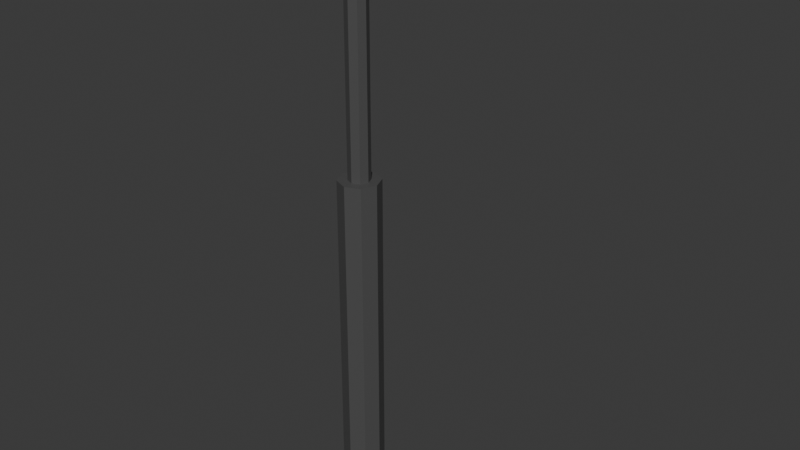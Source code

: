 # Source: lamp.blend  (saved by Blender 4.2.66; exported with 4.5.12 LTS)
import bpy
from mathutils import Matrix  # noqa: F401  (used for matrix-valued properties, if any)

bpy.ops.wm.read_factory_settings(use_empty=True)
scene = bpy.context.scene
scene.name = 'Scene'

# ---- collections
col_collection = bpy.data.collections.new('Collection'); scene.collection.children.link(col_collection)

# ---- materials (node trees are filled in below, after node groups)
mat_material_002 = bpy.data.materials.new('Material.002')
mat_material_003 = bpy.data.materials.new('Material.003')
mat_material_004 = bpy.data.materials.new('Material.004')

# ---- material node trees
mat_material_002.use_nodes = True; mat_material_002.node_tree.nodes.clear()
_N = mat_material_002.node_tree.nodes; _L = mat_material_002.node_tree.links
n0 = _N.new('ShaderNodeBsdfPrincipled'); n0.name = 'Principled BSDF'; n0.location = (10, 300)
n0.inputs[0].default_value = (0.07894, 0.07894, 0.07894, 1.0)
n1 = _N.new('ShaderNodeOutputMaterial'); n1.name = 'Material Output'; n1.location = (300, 300)
_L.new(n0.outputs[0], n1.inputs[0])
n1.is_active_output = True
mat_material_003.use_nodes = True; mat_material_003.node_tree.nodes.clear()
_N = mat_material_003.node_tree.nodes; _L = mat_material_003.node_tree.links
n0 = _N.new('ShaderNodeBsdfPrincipled'); n0.name = 'Principled BSDF'; n0.location = (10, 300)
n0.inputs[0].default_value = (0.1117, 0.1117, 0.1117, 1.0)
n1 = _N.new('ShaderNodeOutputMaterial'); n1.name = 'Material Output'; n1.location = (300, 300)
_L.new(n0.outputs[0], n1.inputs[0])
n1.is_active_output = True
mat_material_004.use_nodes = True; mat_material_004.node_tree.nodes.clear()
_N = mat_material_004.node_tree.nodes; _L = mat_material_004.node_tree.links
n0 = _N.new('ShaderNodeBsdfPrincipled'); n0.name = 'Principled BSDF'; n0.location = (10, 300)
n0.inputs[0].default_value = (0.6453, 0.5889, 0.09718, 1.0)
n1 = _N.new('ShaderNodeOutputMaterial'); n1.name = 'Material Output'; n1.location = (300, 300)
_L.new(n0.outputs[0], n1.inputs[0])
n1.is_active_output = True

# ---- world
world_world = bpy.data.worlds.new('World'); scene.world = world_world
world_world.use_nodes = True; world_world.node_tree.nodes.clear()
_N = world_world.node_tree.nodes; _L = world_world.node_tree.links
n0 = _N.new('ShaderNodeOutputWorld'); n0.name = 'World Output'; n0.location = (300, 300)
n1 = _N.new('ShaderNodeBackground'); n1.name = 'Background'; n1.location = (10, 300)
n1.inputs[0].default_value = (0.05088, 0.05088, 0.05088, 1.0)
_L.new(n1.outputs[0], n0.inputs[0])
n0.is_active_output = True
world_world.color = (0.05088, 0.05088, 0.05088)
world_world.sun_shadow_jitter_overblur = 0.0

# ---- meshes
me_cylinder = bpy.data.meshes.new('Cylinder')
me_cylinder.from_pydata([(0.0, 0.5215, -1.0), (0.0, 1.0, 1.0), (0.3688, 0.3688, -1.0), (0.7071, 0.7071, 1.0), (0.5215, 0.0, -1.0), (1.0, 0.0, 1.0), (0.3688, -0.3688, -1.0), (0.7071, -0.7071, 1.0), (0.0, -0.5215, -1.0), (0.0, -1.0, 1.0), (-0.3688, -0.3688, -1.0), (-0.7071, -0.7071, 1.0), (-0.5215, 0.0, -1.0), (-1.0, 0.0, 1.0), (-0.3688, 0.3688, -1.0), (-0.7071, 0.7071, 1.0), (0.0, 1.0, -1.0), (0.7071, 0.7071, -1.0), (1.0, 0.0, -1.0), (0.7071, -0.7071, -1.0), (0.0, -1.0, -1.0), (-0.7071, -0.7071, -1.0), (-1.0, 0.0, -1.0), (-0.7071, 0.7071, -1.0), (0.0, 0.5215, -2.522), (0.3688, 0.3688, -2.522), (0.5215, 0.0, -2.522), (0.3688, -0.3688, -2.522), (0.0, -0.5215, -2.522), (-0.3688, -0.3688, -2.522), (-0.5215, 0.0, -2.522), (-0.3688, 0.3688, -2.522)], [], [(16, 1, 3, 17), (17, 3, 5, 18), (18, 5, 7, 19), (19, 7, 9, 20), (20, 9, 11, 21), (21, 11, 13, 22), (3, 1, 15, 13, 11, 9, 7, 5), (22, 13, 15, 23), (23, 15, 1, 16), (10, 12, 30, 29), (2, 0, 16, 17), (4, 2, 17, 18), (6, 4, 18, 19), (8, 6, 19, 20), (10, 8, 20, 21), (12, 10, 21, 22), (14, 12, 22, 23), (0, 14, 23, 16), (24, 25, 26, 27, 28, 29, 30, 31), (6, 8, 28, 27), (2, 4, 26, 25), (12, 14, 31, 30), (8, 10, 29, 28), (4, 6, 27, 26), (0, 2, 25, 24), (14, 0, 24, 31)])
_uv = me_cylinder.uv_layers.new(name='UVMap')
_uv.uv.foreach_set('vector', [1.0, 0.5, 1.0, 1.0, 0.875, 1.0, 0.875, 0.5, 0.875, 0.5, 0.875, 1.0, 0.75, 1.0, 0.75, 0.5, 0.75, 0.5, 0.75, 1.0, 0.625, 1.0, 0.625, 0.5, 0.625, 0.5, 0.625, 1.0, 0.5, 1.0, 0.5, 0.5, 0.5, 0.5, 0.5, 1.0, 0.375, 1.0, 0.375, 0.5, 0.375, 0.5, 0.375, 1.0, 0.25, 1.0, 0.25, 0.5, 0.4197, 0.4197, 0.25, 0.49, 0.08029, 0.4197, 0.01, 0.25, 0.08029, 0.08029, 0.25, 0.01, 0.4197, 0.08029, 0.49, 0.25, 0.25, 0.5, 0.25, 1.0, 0.125, 1.0, 0.125, 0.5, 0.125, 0.5, 0.125, 1.0, 0.0, 1.0, 0.0, 0.5, 0.6615, 0.1615, 0.6248, 0.25, 0.6248, 0.25, 0.6615, 0.1615, 0.8385, 0.3385, 0.75, 0.3752, 0.75, 0.49, 0.9197, 0.4197, 0.8752, 0.25, 0.8385, 0.3385, 0.9197, 0.4197, 0.99, 0.25, 0.8385, 0.1615, 0.8752, 0.25, 0.99, 0.25, 0.9197, 0.08029, 0.75, 0.1248, 0.8385, 0.1615, 0.9197, 0.08029, 0.75, 0.01, 0.6615, 0.1615, 0.75, 0.1248, 0.75, 0.01, 0.5803, 0.08029, 0.6248, 0.25, 0.6615, 0.1615, 0.5803, 0.08029, 0.51, 0.25, 0.6615, 0.3385, 0.6248, 0.25, 0.51, 0.25, 0.5803, 0.4197, 0.75, 0.3752, 0.6615, 0.3385, 0.5803, 0.4197, 0.75, 0.49, 0.75, 0.3752, 0.8385, 0.3385, 0.8752, 0.25, 0.8385, 0.1615, 0.75, 0.1248, 0.6615, 0.1615, 0.6248, 0.25, 0.6615, 0.3385, 0.8385, 0.1615, 0.75, 0.1248, 0.75, 0.1248, 0.8385, 0.1615, 0.8385, 0.3385, 0.8752, 0.25, 0.8752, 0.25, 0.8385, 0.3385, 0.6248, 0.25, 0.6615, 0.3385, 0.6615, 0.3385, 0.6248, 0.25, 0.75, 0.1248, 0.6615, 0.1615, 0.6615, 0.1615, 0.75, 0.1248, 0.8752, 0.25, 0.8385, 0.1615, 0.8385, 0.1615, 0.8752, 0.25, 0.75, 0.3752, 0.8385, 0.3385, 0.8385, 0.3385, 0.75, 0.3752, 0.6615, 0.3385, 0.75, 0.3752, 0.75, 0.3752, 0.6615, 0.3385])
me_cylinder.materials.append(mat_material_002)
me_cylinder.update()
me_cube_001 = bpy.data.meshes.new('Cube.001')
me_cube_001.from_pydata([(-1.0, -1.0, -1.0), (-1.0, -1.0, 1.0), (-1.0, 1.0, -1.0), (-1.0, 1.0, 1.0), (1.0, -1.0, -1.0), (1.0, -1.0, 1.0), (1.0, 1.0, -1.0), (1.0, 1.0, 1.0)], [], [(0, 1, 3, 2), (2, 3, 7, 6), (6, 7, 5, 4), (4, 5, 1, 0), (2, 6, 4, 0), (7, 3, 1, 5)])
_uv = me_cube_001.uv_layers.new(name='UVMap')
_uv.uv.foreach_set('vector', [0.375, 0.0, 0.625, 0.0, 0.625, 0.25, 0.375, 0.25, 0.375, 0.25, 0.625, 0.25, 0.625, 0.5, 0.375, 0.5, 0.375, 0.5, 0.625, 0.5, 0.625, 0.75, 0.375, 0.75, 0.375, 0.75, 0.625, 0.75, 0.625, 1.0, 0.375, 1.0, 0.125, 0.5, 0.375, 0.5, 0.375, 0.75, 0.125, 0.75, 0.625, 0.5, 0.875, 0.5, 0.875, 0.75, 0.625, 0.75])
me_cube_001.materials.append(mat_material_003)
me_cube_001.update()
me_cube_002 = bpy.data.meshes.new('Cube.002')
me_cube_002.from_pydata([(-1.0, -1.0, -1.0), (-1.0, -1.0, 1.0), (-1.0, 1.0, -1.0), (-1.0, 1.0, 1.0), (1.0, -1.0, -1.0), (1.0, -1.0, 1.0), (1.0, 1.0, -1.0), (1.0, 1.0, 1.0)], [], [(0, 1, 3, 2), (2, 3, 7, 6), (6, 7, 5, 4), (4, 5, 1, 0), (2, 6, 4, 0), (7, 3, 1, 5)])
_uv = me_cube_002.uv_layers.new(name='UVMap')
_uv.uv.foreach_set('vector', [0.375, 0.0, 0.625, 0.0, 0.625, 0.25, 0.375, 0.25, 0.375, 0.25, 0.625, 0.25, 0.625, 0.5, 0.375, 0.5, 0.375, 0.5, 0.625, 0.5, 0.625, 0.75, 0.375, 0.75, 0.375, 0.75, 0.625, 0.75, 0.625, 1.0, 0.375, 1.0, 0.125, 0.5, 0.375, 0.5, 0.375, 0.75, 0.125, 0.75, 0.625, 0.5, 0.875, 0.5, 0.875, 0.75, 0.625, 0.75])
me_cube_002.materials.append(mat_material_004)
me_cube_002.update()

# ---- objects
ob_cylinder = bpy.data.objects.new('Cylinder', me_cylinder)
ob_cube = bpy.data.objects.new('Cube', me_cube_001)
ob_cube_001 = bpy.data.objects.new('Cube.001', me_cube_002)

# ---- transforms, parenting, visibility, modifiers, constraints
ob_cylinder.location = (-0.006565, 0.0, 2.817)
ob_cylinder.rotation_euler = (-0.0, 3.142, -0.0)
ob_cylinder.scale = (0.3546, 0.3546, 2.756)
ob_cube.location = (0.8054, 0.0, 9.905)
ob_cube.rotation_euler = (-0.0, 3.142, -0.0)
ob_cube.scale = (1.233, 0.7139, 0.1394)
ob_cube_001.location = (1.139, 9.336e-08, 9.741)
ob_cube_001.rotation_euler = (-0.0, 3.142, -0.0)
ob_cube_001.scale = (0.6359, 0.574, 0.1443)

# ---- collection membership
col_collection.objects.link(ob_cylinder)
col_collection.objects.link(ob_cube)
col_collection.objects.link(ob_cube_001)

# ---- scene / render settings (as saved in the file)
scene.frame_start = 1; scene.frame_end = 250; scene.frame_set(1)
scene.render.engine = 'BLENDER_EEVEE_NEXT'
bpy.context.view_layer.update()

# ---- added for rendering (the .blend has no active camera and no usable light): camera, sun
cam_auto = bpy.data.cameras.new('AutoCamera')
cam_auto.lens = 50.0
cam_auto.sensor_width = 36.0
cam_auto.clip_end = 1000.0
ob_auto_camera = bpy.data.objects.new('AutoCamera', cam_auto)
scene.collection.objects.link(ob_auto_camera)
ob_auto_camera.location = (10.4113, -11.527, 12.7372)
ob_auto_camera.rotation_euler = (1.09748, -7.21219e-08, 0.694738)
scene.camera = ob_auto_camera
light_auto_sun = bpy.data.lights.new('AutoSun', 'SUN')
light_auto_sun.energy = 3.0
light_auto_sun.angle = 0.0523599
ob_auto_sun = bpy.data.objects.new('AutoSun', light_auto_sun)
scene.collection.objects.link(ob_auto_sun)
ob_auto_sun.rotation_euler = (0.872665, 0.174533, 0.523599)
bpy.context.view_layer.update()
